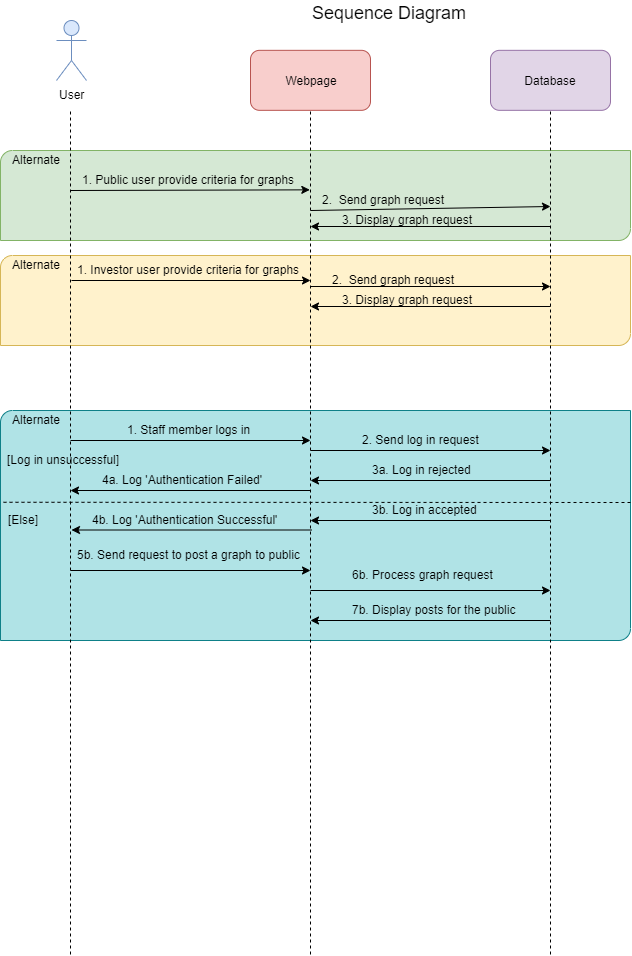

The diagram above was exported from draw.io. Its source (the exported page's mxGraphModel, read from the mxfile embedded in the PNG):
<mxGraphModel dx="992" dy="654" grid="1" gridSize="10" guides="1" tooltips="1" connect="1" arrows="1" fold="1" page="1" pageScale="1" pageWidth="850" pageHeight="1100" math="0" shadow="0">
  <root>
    <mxCell id="0" />
    <mxCell id="1" parent="0" />
    <mxCell id="7ogUdOxp7coL71pWbXNx-68" value="" style="verticalLabelPosition=bottom;verticalAlign=top;html=1;shape=mxgraph.basic.diag_round_rect;dx=6;fillColor=#b0e3e6;strokeColor=#0e8088;" vertex="1" parent="1">
      <mxGeometry x="10" y="460" width="630" height="230" as="geometry" />
    </mxCell>
    <mxCell id="7ogUdOxp7coL71pWbXNx-69" value="Alternate" style="text;html=1;resizable=0;points=[];autosize=1;align=left;verticalAlign=top;spacingTop=-4;" vertex="1" parent="1">
      <mxGeometry x="20" y="460" width="60" height="20" as="geometry" />
    </mxCell>
    <mxCell id="7ogUdOxp7coL71pWbXNx-38" value="" style="verticalLabelPosition=bottom;verticalAlign=top;html=1;shape=mxgraph.basic.diag_round_rect;dx=6;fillColor=#fff2cc;strokeColor=#d6b656;" vertex="1" parent="1">
      <mxGeometry x="10" y="305" width="630" height="90" as="geometry" />
    </mxCell>
    <mxCell id="7ogUdOxp7coL71pWbXNx-39" value="Alternate" style="text;html=1;resizable=0;points=[];autosize=1;align=left;verticalAlign=top;spacingTop=-4;" vertex="1" parent="1">
      <mxGeometry x="20" y="305" width="60" height="20" as="geometry" />
    </mxCell>
    <mxCell id="7ogUdOxp7coL71pWbXNx-34" value="" style="verticalLabelPosition=bottom;verticalAlign=top;html=1;shape=mxgraph.basic.diag_round_rect;dx=6;fillColor=#d5e8d4;strokeColor=#82b366;" vertex="1" parent="1">
      <mxGeometry x="10" y="200" width="630" height="90" as="geometry" />
    </mxCell>
    <mxCell id="7ogUdOxp7coL71pWbXNx-1" value="" style="endArrow=none;dashed=1;html=1;" edge="1" parent="1">
      <mxGeometry width="50" height="50" relative="1" as="geometry">
        <mxPoint x="80" y="1004" as="sourcePoint" />
        <mxPoint x="80" y="160" as="targetPoint" />
      </mxGeometry>
    </mxCell>
    <mxCell id="7ogUdOxp7coL71pWbXNx-2" value="" style="endArrow=none;dashed=1;html=1;" edge="1" parent="1">
      <mxGeometry width="50" height="50" relative="1" as="geometry">
        <mxPoint x="320" y="1004" as="sourcePoint" />
        <mxPoint x="320" y="160" as="targetPoint" />
      </mxGeometry>
    </mxCell>
    <mxCell id="7ogUdOxp7coL71pWbXNx-3" value="" style="endArrow=none;dashed=1;html=1;" edge="1" parent="1">
      <mxGeometry width="50" height="50" relative="1" as="geometry">
        <mxPoint x="560" y="1004" as="sourcePoint" />
        <mxPoint x="560" y="160" as="targetPoint" />
      </mxGeometry>
    </mxCell>
    <mxCell id="7ogUdOxp7coL71pWbXNx-16" value="User" style="shape=umlActor;verticalLabelPosition=bottom;labelBackgroundColor=#ffffff;verticalAlign=top;html=1;outlineConnect=0;fillColor=#dae8fc;strokeColor=#6c8ebf;" vertex="1" parent="1">
      <mxGeometry x="66" y="70" width="30" height="60" as="geometry" />
    </mxCell>
    <mxCell id="7ogUdOxp7coL71pWbXNx-17" value="&lt;font style=&quot;font-size: 18px&quot;&gt;Sequence Diagram&lt;/font&gt;" style="text;html=1;resizable=0;points=[];autosize=1;align=left;verticalAlign=top;spacingTop=-4;" vertex="1" parent="1">
      <mxGeometry x="320" y="50" width="170" height="20" as="geometry" />
    </mxCell>
    <mxCell id="7ogUdOxp7coL71pWbXNx-19" value="Webpage" style="rounded=1;whiteSpace=wrap;html=1;fillColor=#f8cecc;strokeColor=#b85450;" vertex="1" parent="1">
      <mxGeometry x="260" y="99.83331298828125" width="120" height="60" as="geometry" />
    </mxCell>
    <mxCell id="7ogUdOxp7coL71pWbXNx-20" value="Database" style="rounded=1;whiteSpace=wrap;html=1;fillColor=#e1d5e7;strokeColor=#9673a6;" vertex="1" parent="1">
      <mxGeometry x="500" y="99.83331298828125" width="120" height="60" as="geometry" />
    </mxCell>
    <mxCell id="7ogUdOxp7coL71pWbXNx-21" value="" style="endArrow=classic;html=1;entryX=0.997;entryY=0.967;entryDx=0;entryDy=0;entryPerimeter=0;" edge="1" parent="1" target="7ogUdOxp7coL71pWbXNx-22">
      <mxGeometry width="50" height="50" relative="1" as="geometry">
        <mxPoint x="80" y="240" as="sourcePoint" />
        <mxPoint x="319" y="242" as="targetPoint" />
      </mxGeometry>
    </mxCell>
    <mxCell id="7ogUdOxp7coL71pWbXNx-22" value="1. Public user provide criteria for graphs&amp;nbsp;" style="text;html=1;resizable=0;points=[];autosize=1;align=left;verticalAlign=top;spacingTop=-4;" vertex="1" parent="1">
      <mxGeometry x="90" y="220" width="230" height="20" as="geometry" />
    </mxCell>
    <mxCell id="7ogUdOxp7coL71pWbXNx-23" value="" style="endArrow=classic;html=1;" edge="1" parent="1">
      <mxGeometry width="50" height="50" relative="1" as="geometry">
        <mxPoint x="320" y="260" as="sourcePoint" />
        <mxPoint x="560" y="256" as="targetPoint" />
      </mxGeometry>
    </mxCell>
    <mxCell id="7ogUdOxp7coL71pWbXNx-24" value="2.&amp;nbsp; Send graph request" style="text;html=1;resizable=0;points=[];autosize=1;align=left;verticalAlign=top;spacingTop=-4;" vertex="1" parent="1">
      <mxGeometry x="330" y="240" width="140" height="20" as="geometry" />
    </mxCell>
    <mxCell id="7ogUdOxp7coL71pWbXNx-25" value="" style="endArrow=classic;html=1;" edge="1" parent="1">
      <mxGeometry width="50" height="50" relative="1" as="geometry">
        <mxPoint x="560" y="276" as="sourcePoint" />
        <mxPoint x="320" y="276" as="targetPoint" />
      </mxGeometry>
    </mxCell>
    <mxCell id="7ogUdOxp7coL71pWbXNx-26" value="3. Display graph request" style="text;html=1;resizable=0;points=[];autosize=1;align=left;verticalAlign=top;spacingTop=-4;" vertex="1" parent="1">
      <mxGeometry x="350" y="260" width="150" height="20" as="geometry" />
    </mxCell>
    <mxCell id="7ogUdOxp7coL71pWbXNx-27" value="" style="endArrow=classic;html=1;" edge="1" parent="1">
      <mxGeometry width="50" height="50" relative="1" as="geometry">
        <mxPoint x="81" y="330" as="sourcePoint" />
        <mxPoint x="320" y="330" as="targetPoint" />
      </mxGeometry>
    </mxCell>
    <mxCell id="7ogUdOxp7coL71pWbXNx-28" value="1. Investor user provide criteria for graphs&amp;nbsp;" style="text;html=1;resizable=0;points=[];autosize=1;align=left;verticalAlign=top;spacingTop=-4;" vertex="1" parent="1">
      <mxGeometry x="85" y="310" width="240" height="20" as="geometry" />
    </mxCell>
    <mxCell id="7ogUdOxp7coL71pWbXNx-29" value="" style="endArrow=classic;html=1;" edge="1" parent="1">
      <mxGeometry width="50" height="50" relative="1" as="geometry">
        <mxPoint x="320" y="336" as="sourcePoint" />
        <mxPoint x="560" y="336" as="targetPoint" />
      </mxGeometry>
    </mxCell>
    <mxCell id="7ogUdOxp7coL71pWbXNx-30" value="2.&amp;nbsp; Send graph request" style="text;html=1;resizable=0;points=[];autosize=1;align=left;verticalAlign=top;spacingTop=-4;" vertex="1" parent="1">
      <mxGeometry x="340" y="320" width="140" height="20" as="geometry" />
    </mxCell>
    <mxCell id="7ogUdOxp7coL71pWbXNx-32" value="" style="endArrow=classic;html=1;" edge="1" parent="1">
      <mxGeometry width="50" height="50" relative="1" as="geometry">
        <mxPoint x="560" y="356" as="sourcePoint" />
        <mxPoint x="320" y="356" as="targetPoint" />
      </mxGeometry>
    </mxCell>
    <mxCell id="7ogUdOxp7coL71pWbXNx-33" value="3. Display graph request" style="text;html=1;resizable=0;points=[];autosize=1;align=left;verticalAlign=top;spacingTop=-4;" vertex="1" parent="1">
      <mxGeometry x="350" y="340" width="150" height="20" as="geometry" />
    </mxCell>
    <mxCell id="7ogUdOxp7coL71pWbXNx-37" value="Alternate" style="text;html=1;resizable=0;points=[];autosize=1;align=left;verticalAlign=top;spacingTop=-4;" vertex="1" parent="1">
      <mxGeometry x="20" y="200" width="60" height="20" as="geometry" />
    </mxCell>
    <mxCell id="7ogUdOxp7coL71pWbXNx-42" value="1. Staff member logs in" style="text;html=1;resizable=0;points=[];autosize=1;align=left;verticalAlign=top;spacingTop=-4;" vertex="1" parent="1">
      <mxGeometry x="135" y="470" width="140" height="20" as="geometry" />
    </mxCell>
    <mxCell id="7ogUdOxp7coL71pWbXNx-43" value="" style="endArrow=classic;html=1;" edge="1" parent="1">
      <mxGeometry width="50" height="50" relative="1" as="geometry">
        <mxPoint x="80" y="490" as="sourcePoint" />
        <mxPoint x="320" y="490" as="targetPoint" />
      </mxGeometry>
    </mxCell>
    <mxCell id="7ogUdOxp7coL71pWbXNx-45" value="" style="endArrow=classic;html=1;" edge="1" parent="1">
      <mxGeometry width="50" height="50" relative="1" as="geometry">
        <mxPoint x="320" y="500" as="sourcePoint" />
        <mxPoint x="560" y="500" as="targetPoint" />
      </mxGeometry>
    </mxCell>
    <mxCell id="7ogUdOxp7coL71pWbXNx-46" value="2. Send log in request" style="text;html=1;resizable=0;points=[];autosize=1;align=left;verticalAlign=top;spacingTop=-4;" vertex="1" parent="1">
      <mxGeometry x="370" y="480" width="130" height="20" as="geometry" />
    </mxCell>
    <mxCell id="7ogUdOxp7coL71pWbXNx-49" value="" style="endArrow=classic;html=1;" edge="1" parent="1">
      <mxGeometry width="50" height="50" relative="1" as="geometry">
        <mxPoint x="560" y="530" as="sourcePoint" />
        <mxPoint x="320" y="530" as="targetPoint" />
      </mxGeometry>
    </mxCell>
    <mxCell id="7ogUdOxp7coL71pWbXNx-50" value="3a. Log in rejected" style="text;html=1;resizable=0;points=[];autosize=1;align=left;verticalAlign=top;spacingTop=-4;" vertex="1" parent="1">
      <mxGeometry x="380" y="510" width="110" height="20" as="geometry" />
    </mxCell>
    <mxCell id="7ogUdOxp7coL71pWbXNx-51" value="" style="endArrow=classic;html=1;" edge="1" parent="1">
      <mxGeometry width="50" height="50" relative="1" as="geometry">
        <mxPoint x="320" y="540" as="sourcePoint" />
        <mxPoint x="80" y="540" as="targetPoint" />
      </mxGeometry>
    </mxCell>
    <mxCell id="7ogUdOxp7coL71pWbXNx-52" value="4a. Log 'Authentication Failed'" style="text;html=1;resizable=0;points=[];autosize=1;align=left;verticalAlign=top;spacingTop=-4;" vertex="1" parent="1">
      <mxGeometry x="110" y="520" width="180" height="20" as="geometry" />
    </mxCell>
    <mxCell id="7ogUdOxp7coL71pWbXNx-53" value="" style="endArrow=classic;html=1;" edge="1" parent="1">
      <mxGeometry width="50" height="50" relative="1" as="geometry">
        <mxPoint x="560" y="570" as="sourcePoint" />
        <mxPoint x="320" y="570" as="targetPoint" />
      </mxGeometry>
    </mxCell>
    <mxCell id="7ogUdOxp7coL71pWbXNx-54" value="3b. Log in accepted" style="text;html=1;resizable=0;points=[];autosize=1;align=left;verticalAlign=top;spacingTop=-4;" vertex="1" parent="1">
      <mxGeometry x="380" y="550" width="120" height="20" as="geometry" />
    </mxCell>
    <mxCell id="7ogUdOxp7coL71pWbXNx-56" value="" style="endArrow=classic;html=1;" edge="1" parent="1">
      <mxGeometry width="50" height="50" relative="1" as="geometry">
        <mxPoint x="321" y="579.5" as="sourcePoint" />
        <mxPoint x="81" y="579.5" as="targetPoint" />
      </mxGeometry>
    </mxCell>
    <mxCell id="7ogUdOxp7coL71pWbXNx-57" value="4b. Log 'Authentication Successful'" style="text;html=1;resizable=0;points=[];autosize=1;align=left;verticalAlign=top;spacingTop=-4;" vertex="1" parent="1">
      <mxGeometry x="100" y="560" width="200" height="20" as="geometry" />
    </mxCell>
    <mxCell id="7ogUdOxp7coL71pWbXNx-59" value="" style="endArrow=classic;html=1;" edge="1" parent="1">
      <mxGeometry width="50" height="50" relative="1" as="geometry">
        <mxPoint x="80" y="620" as="sourcePoint" />
        <mxPoint x="320" y="620" as="targetPoint" />
      </mxGeometry>
    </mxCell>
    <mxCell id="7ogUdOxp7coL71pWbXNx-60" value="5b. Send request to post a graph to public" style="text;html=1;resizable=0;points=[];autosize=1;align=left;verticalAlign=top;spacingTop=-4;" vertex="1" parent="1">
      <mxGeometry x="85" y="595" width="240" height="20" as="geometry" />
    </mxCell>
    <mxCell id="7ogUdOxp7coL71pWbXNx-62" value="" style="endArrow=classic;html=1;" edge="1" parent="1">
      <mxGeometry width="50" height="50" relative="1" as="geometry">
        <mxPoint x="320" y="640" as="sourcePoint" />
        <mxPoint x="560" y="640" as="targetPoint" />
      </mxGeometry>
    </mxCell>
    <mxCell id="7ogUdOxp7coL71pWbXNx-63" value="6b. Process graph request" style="text;html=1;resizable=0;points=[];autosize=1;align=left;verticalAlign=top;spacingTop=-4;" vertex="1" parent="1">
      <mxGeometry x="360" y="615" width="160" height="20" as="geometry" />
    </mxCell>
    <mxCell id="7ogUdOxp7coL71pWbXNx-65" value="" style="endArrow=classic;html=1;" edge="1" parent="1">
      <mxGeometry width="50" height="50" relative="1" as="geometry">
        <mxPoint x="560" y="670" as="sourcePoint" />
        <mxPoint x="320" y="670" as="targetPoint" />
      </mxGeometry>
    </mxCell>
    <mxCell id="7ogUdOxp7coL71pWbXNx-66" value="7b. Display posts for the public" style="text;html=1;resizable=0;points=[];autosize=1;align=left;verticalAlign=top;spacingTop=-4;" vertex="1" parent="1">
      <mxGeometry x="360" y="650" width="180" height="20" as="geometry" />
    </mxCell>
    <mxCell id="7ogUdOxp7coL71pWbXNx-70" value="" style="endArrow=none;dashed=1;html=1;entryX=-0.003;entryY=0.249;entryDx=0;entryDy=0;entryPerimeter=0;" edge="1" parent="1">
      <mxGeometry width="50" height="50" relative="1" as="geometry">
        <mxPoint x="640" y="552" as="sourcePoint" />
        <mxPoint x="11.1099999999999" y="551.77" as="targetPoint" />
      </mxGeometry>
    </mxCell>
    <mxCell id="7ogUdOxp7coL71pWbXNx-71" value="[Log in unsuccessful]" style="text;html=1;resizable=0;points=[];autosize=1;align=left;verticalAlign=top;spacingTop=-4;" vertex="1" parent="1">
      <mxGeometry x="15" y="500" width="130" height="20" as="geometry" />
    </mxCell>
    <mxCell id="7ogUdOxp7coL71pWbXNx-72" value="[Else]" style="text;html=1;resizable=0;points=[];autosize=1;align=left;verticalAlign=top;spacingTop=-4;" vertex="1" parent="1">
      <mxGeometry x="16" y="560" width="50" height="20" as="geometry" />
    </mxCell>
  </root>
</mxGraphModel>